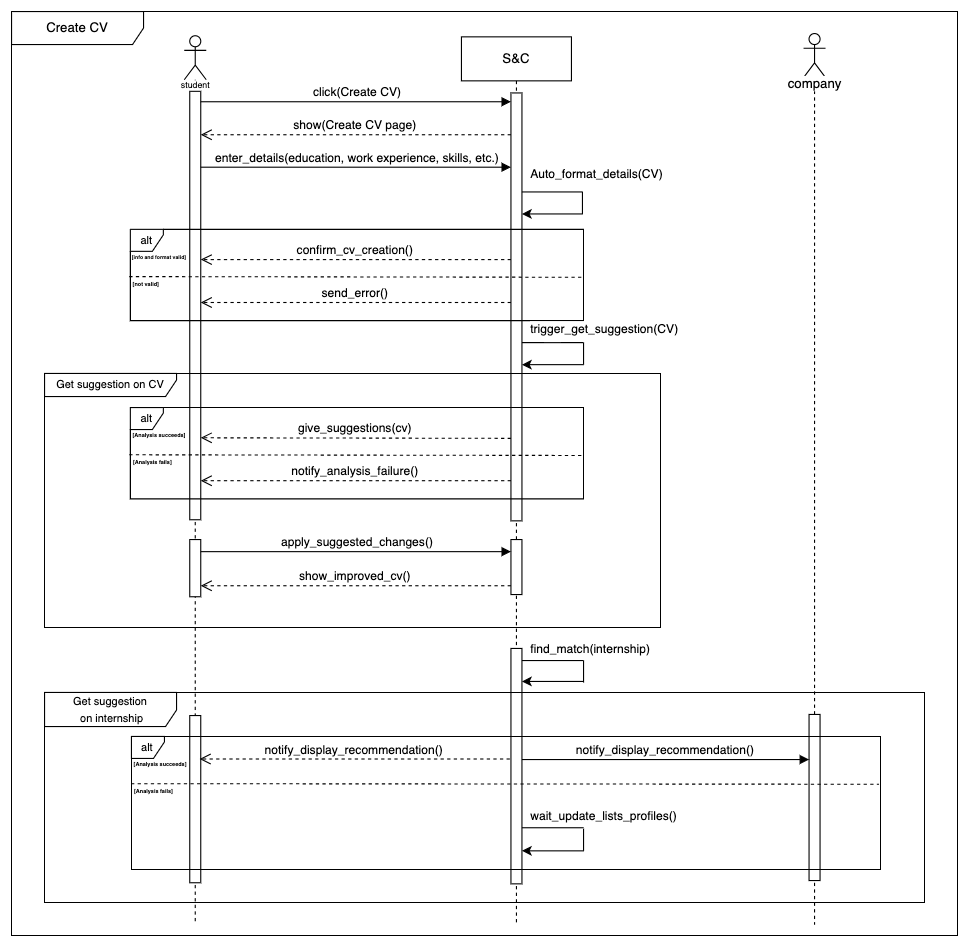

The diagram above was exported from draw.io. Its source (the exported page's mxGraphModel, read from the mxfile embedded in the PNG):
<mxGraphModel dx="3027" dy="1375" grid="1" gridSize="10" guides="1" tooltips="1" connect="1" arrows="1" fold="1" page="1" pageScale="1" pageWidth="850" pageHeight="1100" math="0" shadow="0">
  <root>
    <mxCell id="0" />
    <mxCell id="1" parent="0" />
    <mxCell id="2" value="" style="shape=umlLifeline;perimeter=lifelinePerimeter;whiteSpace=wrap;html=1;container=1;dropTarget=0;collapsible=0;recursiveResize=0;outlineConnect=0;portConstraint=eastwest;newEdgeStyle={&quot;curved&quot;:0,&quot;rounded&quot;:0};participant=umlActor;" vertex="1" parent="1">
      <mxGeometry x="1247" y="42" width="20" height="808" as="geometry" />
    </mxCell>
    <mxCell id="3" value="" style="html=1;points=[[0,0,0,0,5],[0,1,0,0,-5],[1,0,0,0,5],[1,1,0,0,-5]];perimeter=orthogonalPerimeter;outlineConnect=0;targetShapes=umlLifeline;portConstraint=eastwest;newEdgeStyle={&quot;curved&quot;:0,&quot;rounded&quot;:0};" vertex="1" parent="2">
      <mxGeometry x="5" y="50.5" width="10" height="389.5" as="geometry" />
    </mxCell>
    <mxCell id="4" value="" style="html=1;points=[[0,0,0,0,5],[0,1,0,0,-5],[1,0,0,0,5],[1,1,0,0,-5]];perimeter=orthogonalPerimeter;outlineConnect=0;targetShapes=umlLifeline;portConstraint=eastwest;newEdgeStyle={&quot;curved&quot;:0,&quot;rounded&quot;:0};" vertex="1" parent="2">
      <mxGeometry x="5" y="458" width="10" height="52" as="geometry" />
    </mxCell>
    <mxCell id="5" value="" style="html=1;points=[[0,0,0,0,5],[0,1,0,0,-5],[1,0,0,0,5],[1,1,0,0,-5]];perimeter=orthogonalPerimeter;outlineConnect=0;targetShapes=umlLifeline;portConstraint=eastwest;newEdgeStyle={&quot;curved&quot;:0,&quot;rounded&quot;:0};" vertex="1" parent="2">
      <mxGeometry x="5" y="618" width="10" height="152" as="geometry" />
    </mxCell>
    <mxCell id="6" value="S&amp;amp;C" style="shape=umlLifeline;perimeter=lifelinePerimeter;whiteSpace=wrap;html=1;container=1;dropTarget=0;collapsible=0;recursiveResize=0;outlineConnect=0;portConstraint=eastwest;newEdgeStyle={&quot;curved&quot;:0,&quot;rounded&quot;:0};" vertex="1" parent="1">
      <mxGeometry x="1499" y="43" width="100" height="807" as="geometry" />
    </mxCell>
    <mxCell id="7" value="" style="html=1;points=[[0,0,0,0,5],[0,1,0,0,-5],[1,0,0,0,5],[1,1,0,0,-5]];perimeter=orthogonalPerimeter;outlineConnect=0;targetShapes=umlLifeline;portConstraint=eastwest;newEdgeStyle={&quot;curved&quot;:0,&quot;rounded&quot;:0};" vertex="1" parent="6">
      <mxGeometry x="45" y="51" width="10" height="389" as="geometry" />
    </mxCell>
    <mxCell id="8" value="" style="html=1;points=[[0,0,0,0,5],[0,1,0,0,-5],[1,0,0,0,5],[1,1,0,0,-5]];perimeter=orthogonalPerimeter;outlineConnect=0;targetShapes=umlLifeline;portConstraint=eastwest;newEdgeStyle={&quot;curved&quot;:0,&quot;rounded&quot;:0};" vertex="1" parent="6">
      <mxGeometry x="45" y="556" width="10" height="214" as="geometry" />
    </mxCell>
    <mxCell id="9" value="&lt;span style=&quot;font-family: sans-serif; text-align: start;&quot;&gt;&lt;font&gt;click(Create CV)&lt;/font&gt;&lt;/span&gt;" style="html=1;verticalAlign=bottom;endArrow=block;curved=0;rounded=0;exitX=1;exitY=0;exitDx=0;exitDy=5;exitPerimeter=0;" edge="1" target="7" parent="1">
      <mxGeometry width="80" relative="1" as="geometry">
        <mxPoint x="1262" y="102" as="sourcePoint" />
        <mxPoint x="1422" y="102" as="targetPoint" />
        <Array as="points" />
      </mxGeometry>
    </mxCell>
    <mxCell id="10" value="show(Create CV page)" style="html=1;verticalAlign=bottom;endArrow=open;dashed=1;endSize=8;curved=0;rounded=0;" edge="1" parent="1">
      <mxGeometry relative="1" as="geometry">
        <mxPoint x="1544" y="131.99999999999994" as="sourcePoint" />
        <mxPoint x="1262" y="132" as="targetPoint" />
      </mxGeometry>
    </mxCell>
    <mxCell id="11" value="enter_details(&lt;span style=&quot;text-align: start;&quot;&gt;&lt;font face=&quot;Helvetica&quot;&gt;education, work experience, skills, etc.&lt;/font&gt;&lt;/span&gt;)" style="html=1;verticalAlign=bottom;endArrow=block;curved=0;rounded=0;" edge="1" parent="1">
      <mxGeometry width="80" relative="1" as="geometry">
        <mxPoint x="1262" y="161.5" as="sourcePoint" />
        <mxPoint x="1544" y="161.5" as="targetPoint" />
      </mxGeometry>
    </mxCell>
    <mxCell id="12" value="&lt;font style=&quot;font-size: 8px; background-color: rgb(255, 255, 255);&quot;&gt;student&lt;/font&gt;" style="text;html=1;align=center;verticalAlign=middle;resizable=0;points=[];autosize=1;fontSize=10;fillColor=none;" vertex="1" parent="1">
      <mxGeometry x="1232" y="71" width="50" height="30" as="geometry" />
    </mxCell>
    <mxCell id="13" value="" style="endArrow=none;html=1;rounded=0;" edge="1" parent="1">
      <mxGeometry width="50" height="50" relative="1" as="geometry">
        <mxPoint x="1554" y="183.99999999999994" as="sourcePoint" />
        <mxPoint x="1609" y="184" as="targetPoint" />
      </mxGeometry>
    </mxCell>
    <mxCell id="14" value="" style="endArrow=none;html=1;rounded=0;" edge="1" parent="1">
      <mxGeometry width="50" height="50" relative="1" as="geometry">
        <mxPoint x="1609" y="204" as="sourcePoint" />
        <mxPoint x="1609" y="184" as="targetPoint" />
      </mxGeometry>
    </mxCell>
    <mxCell id="15" value="" style="endArrow=classic;html=1;rounded=0;" edge="1" parent="1">
      <mxGeometry width="50" height="50" relative="1" as="geometry">
        <mxPoint x="1609" y="204" as="sourcePoint" />
        <mxPoint x="1554" y="204" as="targetPoint" />
      </mxGeometry>
    </mxCell>
    <mxCell id="16" value="&lt;font style=&quot;font-size: 10px;&quot;&gt;alt&lt;/font&gt;" style="shape=umlFrame;whiteSpace=wrap;html=1;pointerEvents=0;width=30;height=20;" vertex="1" parent="1">
      <mxGeometry x="1198" y="218" width="412" height="83" as="geometry" />
    </mxCell>
    <mxCell id="17" value="" style="endArrow=none;dashed=1;html=1;rounded=0;exitX=0.001;exitY=0.477;exitDx=0;exitDy=0;exitPerimeter=0;entryX=0.997;entryY=0.585;entryDx=0;entryDy=0;entryPerimeter=0;" edge="1" parent="1">
      <mxGeometry width="50" height="50" relative="1" as="geometry">
        <mxPoint x="1197" y="260.95000000000005" as="sourcePoint" />
        <mxPoint x="1608.7640000000001" y="261.555" as="targetPoint" />
      </mxGeometry>
    </mxCell>
    <mxCell id="18" value="&lt;h6&gt;&lt;font style=&quot;font-size: 5px;&quot;&gt;&lt;font style=&quot;&quot;&gt;[&lt;/font&gt;&lt;/font&gt;&lt;font style=&quot;font-size: 5px;&quot;&gt;&lt;font style=&quot;&quot;&gt;not valid]&lt;/font&gt;&lt;/font&gt;&lt;/h6&gt;" style="text;html=1;align=center;verticalAlign=middle;resizable=0;points=[];autosize=1;strokeColor=none;fillColor=none;fontFamily=Helvetica;" vertex="1" parent="1">
      <mxGeometry x="1187" y="237" width="50" height="60" as="geometry" />
    </mxCell>
    <mxCell id="19" value="send_error()" style="html=1;verticalAlign=bottom;endArrow=open;dashed=1;endSize=8;curved=0;rounded=0;" edge="1" parent="1">
      <mxGeometry relative="1" as="geometry">
        <mxPoint x="1544" y="284.5" as="sourcePoint" />
        <mxPoint x="1262" y="284.5" as="targetPoint" />
      </mxGeometry>
    </mxCell>
    <mxCell id="20" value="&lt;h6&gt;&lt;font&gt;&lt;font&gt;[&lt;/font&gt;&lt;/font&gt;&lt;font&gt;&lt;font&gt;info and format valid]&lt;/font&gt;&lt;/font&gt;&lt;/h6&gt;" style="text;html=1;align=center;verticalAlign=middle;resizable=0;points=[];autosize=1;strokeColor=none;fillColor=none;fontFamily=Helvetica;fontSize=7;" vertex="1" parent="1">
      <mxGeometry x="1189" y="223" width="70" height="40" as="geometry" />
    </mxCell>
    <mxCell id="21" value="confirm_cv_creation()" style="html=1;verticalAlign=bottom;endArrow=open;dashed=1;endSize=8;curved=0;rounded=0;" edge="1" source="7" parent="1">
      <mxGeometry relative="1" as="geometry">
        <mxPoint x="1502" y="245.5" as="sourcePoint" />
        <mxPoint x="1262" y="245.5" as="targetPoint" />
      </mxGeometry>
    </mxCell>
    <mxCell id="22" value="&lt;span style=&quot;background-color: rgb(255, 255, 255);&quot;&gt;&lt;font style=&quot;font-size: 11px;&quot;&gt;Auto_format_details(&lt;/font&gt;&lt;/span&gt;&lt;span style=&quot;font-size: 11px; background-color: rgb(255, 255, 255);&quot;&gt;CV)&lt;/span&gt;" style="text;html=1;align=left;verticalAlign=middle;resizable=0;points=[];autosize=1;strokeColor=none;fillColor=none;labelPosition=center;verticalLabelPosition=middle;" vertex="1" parent="1">
      <mxGeometry x="1560" y="153" width="140" height="30" as="geometry" />
    </mxCell>
    <mxCell id="23" value="" style="endArrow=none;html=1;rounded=0;" edge="1" parent="1">
      <mxGeometry width="50" height="50" relative="1" as="geometry">
        <mxPoint x="1554" y="321" as="sourcePoint" />
        <mxPoint x="1610" y="321" as="targetPoint" />
        <Array as="points">
          <mxPoint x="1580" y="321" />
        </Array>
      </mxGeometry>
    </mxCell>
    <mxCell id="24" value="" style="endArrow=none;html=1;rounded=0;" edge="1" parent="1">
      <mxGeometry width="50" height="50" relative="1" as="geometry">
        <mxPoint x="1610" y="341" as="sourcePoint" />
        <mxPoint x="1610" y="321" as="targetPoint" />
      </mxGeometry>
    </mxCell>
    <mxCell id="25" value="" style="endArrow=classic;html=1;rounded=0;" edge="1" parent="1">
      <mxGeometry width="50" height="50" relative="1" as="geometry">
        <mxPoint x="1610" y="341" as="sourcePoint" />
        <mxPoint x="1554" y="341" as="targetPoint" />
      </mxGeometry>
    </mxCell>
    <mxCell id="26" value="&lt;span style=&quot;background-color: rgb(255, 255, 255);&quot;&gt;&lt;font style=&quot;font-size: 11px;&quot;&gt;trigger_get_suggestion(&lt;/font&gt;&lt;/span&gt;&lt;span style=&quot;font-size: 11px; background-color: rgb(255, 255, 255);&quot;&gt;CV)&lt;/span&gt;" style="text;html=1;align=left;verticalAlign=middle;resizable=0;points=[];autosize=1;strokeColor=none;fillColor=none;labelPosition=center;verticalLabelPosition=middle;" vertex="1" parent="1">
      <mxGeometry x="1560" y="294" width="160" height="30" as="geometry" />
    </mxCell>
    <mxCell id="27" value="&lt;font style=&quot;font-size: 10px;&quot;&gt;Get suggestion on CV&lt;/font&gt;" style="shape=umlFrame;whiteSpace=wrap;html=1;pointerEvents=0;width=120;height=21;" vertex="1" parent="1">
      <mxGeometry x="1120" y="349" width="560" height="231" as="geometry" />
    </mxCell>
    <mxCell id="28" value="Create CV" style="shape=umlFrame;whiteSpace=wrap;html=1;pointerEvents=0;width=120;height=30;" vertex="1" parent="1">
      <mxGeometry x="1090" y="20" width="860" height="840" as="geometry" />
    </mxCell>
    <mxCell id="29" value="&lt;font style=&quot;font-size: 10px;&quot;&gt;alt&lt;/font&gt;" style="shape=umlFrame;whiteSpace=wrap;html=1;pointerEvents=0;width=30;height=20;" vertex="1" parent="1">
      <mxGeometry x="1198" y="380" width="412" height="83" as="geometry" />
    </mxCell>
    <mxCell id="30" value="" style="endArrow=none;dashed=1;html=1;rounded=0;exitX=0.001;exitY=0.477;exitDx=0;exitDy=0;exitPerimeter=0;entryX=0.997;entryY=0.585;entryDx=0;entryDy=0;entryPerimeter=0;" edge="1" parent="1">
      <mxGeometry width="50" height="50" relative="1" as="geometry">
        <mxPoint x="1197" y="422.95000000000005" as="sourcePoint" />
        <mxPoint x="1608.7640000000001" y="423.555" as="targetPoint" />
      </mxGeometry>
    </mxCell>
    <mxCell id="31" value="&lt;h6&gt;&lt;font style=&quot;font-size: 5px;&quot;&gt;&lt;font style=&quot;&quot;&gt;[Analysis fails&lt;/font&gt;&lt;/font&gt;&lt;font style=&quot;font-size: 5px;&quot;&gt;&lt;font style=&quot;&quot;&gt;]&lt;/font&gt;&lt;/font&gt;&lt;/h6&gt;" style="text;html=1;align=center;verticalAlign=middle;resizable=0;points=[];autosize=1;strokeColor=none;fillColor=none;fontFamily=Helvetica;" vertex="1" parent="1">
      <mxGeometry x="1188" y="399" width="60" height="60" as="geometry" />
    </mxCell>
    <mxCell id="32" value="&lt;span style=&quot;text-align: start;&quot;&gt;&lt;font face=&quot;Helvetica&quot;&gt;notify_analysis_failure()&lt;/font&gt;&lt;/span&gt;" style="html=1;verticalAlign=bottom;endArrow=open;dashed=1;endSize=8;curved=0;rounded=0;" edge="1" parent="1">
      <mxGeometry relative="1" as="geometry">
        <mxPoint x="1544" y="446.5" as="sourcePoint" />
        <mxPoint x="1262" y="446.5" as="targetPoint" />
      </mxGeometry>
    </mxCell>
    <mxCell id="33" value="&lt;h6&gt;&lt;font&gt;&lt;font style=&quot;font-size: 5px;&quot;&gt;[Analysis succeeds]&lt;/font&gt;&lt;/font&gt;&lt;/h6&gt;" style="text;html=1;align=center;verticalAlign=middle;resizable=0;points=[];autosize=1;strokeColor=none;fillColor=none;fontFamily=Helvetica;fontSize=7;" vertex="1" parent="1">
      <mxGeometry x="1189" y="385" width="70" height="40" as="geometry" />
    </mxCell>
    <mxCell id="34" value="give_suggestions(cv)" style="html=1;verticalAlign=bottom;endArrow=open;dashed=1;endSize=8;curved=0;rounded=0;" edge="1" parent="1">
      <mxGeometry relative="1" as="geometry">
        <mxPoint x="1544" y="408" as="sourcePoint" />
        <mxPoint x="1262" y="407.5" as="targetPoint" />
      </mxGeometry>
    </mxCell>
    <mxCell id="35" value="" style="html=1;points=[[0,0,0,0,5],[0,1,0,0,-5],[1,0,0,0,5],[1,1,0,0,-5]];perimeter=orthogonalPerimeter;outlineConnect=0;targetShapes=umlLifeline;portConstraint=eastwest;newEdgeStyle={&quot;curved&quot;:0,&quot;rounded&quot;:0};" vertex="1" parent="1">
      <mxGeometry x="1544" y="500" width="10" height="50" as="geometry" />
    </mxCell>
    <mxCell id="36" value="apply_suggested_changes()" style="html=1;verticalAlign=bottom;endArrow=block;curved=0;rounded=0;" edge="1" parent="1">
      <mxGeometry width="80" relative="1" as="geometry">
        <mxPoint x="1262" y="511" as="sourcePoint" />
        <mxPoint x="1544" y="511" as="targetPoint" />
      </mxGeometry>
    </mxCell>
    <mxCell id="37" value="show_improved_cv()" style="html=1;verticalAlign=bottom;endArrow=open;dashed=1;endSize=8;curved=0;rounded=0;" edge="1" parent="1">
      <mxGeometry relative="1" as="geometry">
        <mxPoint x="1544" y="542" as="sourcePoint" />
        <mxPoint x="1262" y="542" as="targetPoint" />
      </mxGeometry>
    </mxCell>
    <mxCell id="38" value="" style="shape=umlLifeline;perimeter=lifelinePerimeter;whiteSpace=wrap;html=1;container=1;dropTarget=0;collapsible=0;recursiveResize=0;outlineConnect=0;portConstraint=eastwest;newEdgeStyle={&quot;curved&quot;:0,&quot;rounded&quot;:0};participant=umlActor;" vertex="1" parent="1">
      <mxGeometry x="1810" y="40" width="20" height="810" as="geometry" />
    </mxCell>
    <mxCell id="39" value="" style="html=1;points=[[0,0,0,0,5],[0,1,0,0,-5],[1,0,0,0,5],[1,1,0,0,-5]];perimeter=orthogonalPerimeter;outlineConnect=0;targetShapes=umlLifeline;portConstraint=eastwest;newEdgeStyle={&quot;curved&quot;:0,&quot;rounded&quot;:0};" vertex="1" parent="38">
      <mxGeometry x="5" y="619" width="10" height="151" as="geometry" />
    </mxCell>
    <mxCell id="40" value="&lt;font style=&quot;font-size: 10px;&quot;&gt;Get suggestion&lt;/font&gt;&lt;div&gt;&lt;font style=&quot;font-size: 10px;&quot;&gt;&amp;nbsp;on internship&lt;/font&gt;&lt;/div&gt;" style="shape=umlFrame;whiteSpace=wrap;html=1;pointerEvents=0;width=120;height=31;" vertex="1" parent="1">
      <mxGeometry x="1120" y="639" width="800" height="191" as="geometry" />
    </mxCell>
    <mxCell id="41" value="&lt;span style=&quot;background-color: rgb(255, 255, 255);&quot;&gt;company&lt;/span&gt;" style="text;html=1;align=center;verticalAlign=middle;resizable=0;points=[];autosize=1;strokeColor=none;fillColor=none;" vertex="1" parent="1">
      <mxGeometry x="1785" y="71" width="70" height="30" as="geometry" />
    </mxCell>
    <mxCell id="42" value="" style="endArrow=none;html=1;rounded=0;" edge="1" parent="1">
      <mxGeometry width="50" height="50" relative="1" as="geometry">
        <mxPoint x="1554" y="610" as="sourcePoint" />
        <mxPoint x="1610" y="610" as="targetPoint" />
      </mxGeometry>
    </mxCell>
    <mxCell id="43" value="" style="endArrow=none;html=1;rounded=0;" edge="1" parent="1">
      <mxGeometry width="50" height="50" relative="1" as="geometry">
        <mxPoint x="1610" y="630" as="sourcePoint" />
        <mxPoint x="1610" y="610" as="targetPoint" />
      </mxGeometry>
    </mxCell>
    <mxCell id="44" value="" style="endArrow=classic;html=1;rounded=0;" edge="1" parent="1">
      <mxGeometry width="50" height="50" relative="1" as="geometry">
        <mxPoint x="1610" y="629" as="sourcePoint" />
        <mxPoint x="1554" y="629" as="targetPoint" />
      </mxGeometry>
    </mxCell>
    <mxCell id="45" value="&lt;span style=&quot;background-color: rgb(255, 255, 255);&quot;&gt;&lt;font style=&quot;font-size: 11px;&quot;&gt;find_match(internship&lt;/font&gt;&lt;/span&gt;&lt;span style=&quot;font-size: 11px; background-color: rgb(255, 255, 255);&quot;&gt;)&lt;/span&gt;" style="text;html=1;align=left;verticalAlign=middle;resizable=0;points=[];autosize=1;strokeColor=none;fillColor=none;labelPosition=center;verticalLabelPosition=middle;" vertex="1" parent="1">
      <mxGeometry x="1560" y="585" width="130" height="30" as="geometry" />
    </mxCell>
    <mxCell id="46" value="notify_display_recommendation()" style="html=1;verticalAlign=bottom;endArrow=open;dashed=1;endSize=8;curved=0;rounded=0;" edge="1" parent="1">
      <mxGeometry relative="1" as="geometry">
        <mxPoint x="1543" y="699.5" as="sourcePoint" />
        <mxPoint x="1261" y="699.5" as="targetPoint" />
      </mxGeometry>
    </mxCell>
    <mxCell id="47" value="&lt;font style=&quot;font-size: 10px;&quot;&gt;alt&lt;/font&gt;" style="shape=umlFrame;whiteSpace=wrap;html=1;pointerEvents=0;width=30;height=20;" vertex="1" parent="1">
      <mxGeometry x="1199" y="679" width="681" height="121" as="geometry" />
    </mxCell>
    <mxCell id="48" value="" style="endArrow=none;dashed=1;html=1;rounded=0;exitX=0.123;exitY=0.949;exitDx=0;exitDy=0;exitPerimeter=0;entryX=0.998;entryY=0.359;entryDx=0;entryDy=0;entryPerimeter=0;" edge="1" source="50" target="47" parent="1">
      <mxGeometry width="50" height="50" relative="1" as="geometry">
        <mxPoint x="1207" y="721.95" as="sourcePoint" />
        <mxPoint x="1841" y="722" as="targetPoint" />
      </mxGeometry>
    </mxCell>
    <mxCell id="49" value="&lt;h6&gt;&lt;font style=&quot;font-size: 5px;&quot;&gt;&lt;font style=&quot;&quot;&gt;[Analysis fails&lt;/font&gt;&lt;/font&gt;&lt;font style=&quot;font-size: 5px;&quot;&gt;&lt;font style=&quot;&quot;&gt;]&lt;/font&gt;&lt;/font&gt;&lt;/h6&gt;" style="text;html=1;align=center;verticalAlign=middle;resizable=0;points=[];autosize=1;strokeColor=none;fillColor=none;fontFamily=Helvetica;" vertex="1" parent="1">
      <mxGeometry x="1189" y="698" width="60" height="60" as="geometry" />
    </mxCell>
    <mxCell id="50" value="&lt;h6&gt;&lt;font&gt;&lt;font style=&quot;font-size: 5px;&quot;&gt;[Analysis succeeds]&lt;/font&gt;&lt;/font&gt;&lt;/h6&gt;" style="text;html=1;align=center;verticalAlign=middle;resizable=0;points=[];autosize=1;strokeColor=none;fillColor=none;fontFamily=Helvetica;fontSize=7;" vertex="1" parent="1">
      <mxGeometry x="1190" y="684" width="70" height="40" as="geometry" />
    </mxCell>
    <mxCell id="51" value="" style="endArrow=none;html=1;rounded=0;" edge="1" parent="1">
      <mxGeometry width="50" height="50" relative="1" as="geometry">
        <mxPoint x="1554" y="762" as="sourcePoint" />
        <mxPoint x="1610" y="762" as="targetPoint" />
      </mxGeometry>
    </mxCell>
    <mxCell id="52" value="" style="endArrow=classic;html=1;rounded=0;" edge="1" parent="1">
      <mxGeometry width="50" height="50" relative="1" as="geometry">
        <mxPoint x="1610" y="783" as="sourcePoint" />
        <mxPoint x="1554" y="783" as="targetPoint" />
      </mxGeometry>
    </mxCell>
    <mxCell id="53" value="" style="endArrow=none;html=1;rounded=0;" edge="1" parent="1">
      <mxGeometry width="50" height="50" relative="1" as="geometry">
        <mxPoint x="1610" y="783" as="sourcePoint" />
        <mxPoint x="1610" y="763" as="targetPoint" />
      </mxGeometry>
    </mxCell>
    <mxCell id="54" value="&lt;span style=&quot;font-size: 11px; background-color: rgb(255, 255, 255);&quot;&gt;wait_update_lists_profiles()&lt;/span&gt;" style="text;html=1;align=left;verticalAlign=middle;resizable=0;points=[];autosize=1;strokeColor=none;fillColor=none;labelPosition=center;verticalLabelPosition=middle;" vertex="1" parent="1">
      <mxGeometry x="1560" y="736" width="160" height="30" as="geometry" />
    </mxCell>
    <mxCell id="55" value="notify_display_recommendation()" style="html=1;verticalAlign=bottom;endArrow=block;curved=0;rounded=0;" edge="1" parent="1">
      <mxGeometry width="80" relative="1" as="geometry">
        <mxPoint x="1554" y="700" as="sourcePoint" />
        <mxPoint x="1814.9999999999995" y="700" as="targetPoint" />
      </mxGeometry>
    </mxCell>
  </root>
</mxGraphModel>